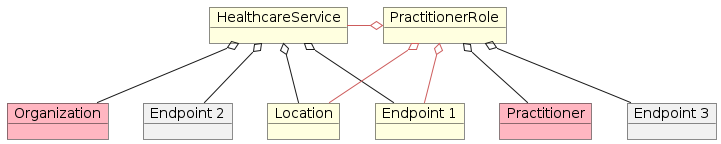

The diagram above was rendered by PlantUML. Its source (embedded in the PNG):
@startuml ObjectDiagram.Linked_HCS_and_PR
'skinparam monochrome true
object "HealthcareService" as hs1 #LightYellow
object "PractitionerRole" as pr1 #LightYellow
object "Organization" as o1 #LightPink
object "Location" as l1 #LightYellow
object "Endpoint 1" as e1 #LightYellow
object "Practitioner" as p1 #LightPink
object "Endpoint 2" as e2
object "Endpoint 3" as e3

hs1 o-- o1
hs1 o-- l1
hs1 o-- e1
hs1 o-- e2

pr1 o-- p1
pr1 o-- l1 #IndianRed
pr1 o-- e3
pr1 o-- e1 #IndianRed
pr1 o-l- hs1 #IndianRed

@enduml